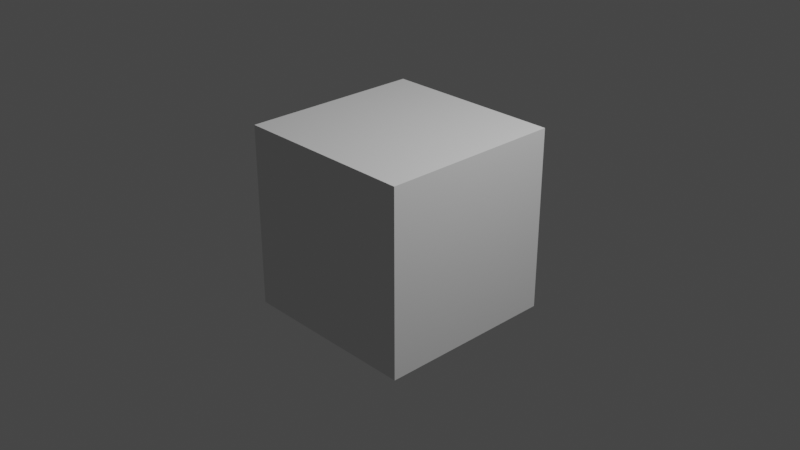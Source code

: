 # Source: animation_keyframe.blend  (saved by Blender 2.82.7; exported with 4.5.12 LTS)
import bpy
from mathutils import Matrix  # noqa: F401  (used for matrix-valued properties, if any)

bpy.ops.wm.read_factory_settings(use_empty=True)
scene = bpy.context.scene
scene.name = 'Scene'

# ---- collections
col_collection = bpy.data.collections.new('Collection'); scene.collection.children.link(col_collection)

# ---- world
world_world = bpy.data.worlds.new('World'); scene.world = world_world
world_world.use_nodes = True; world_world.node_tree.nodes.clear()
_N = world_world.node_tree.nodes; _L = world_world.node_tree.links
n0 = _N.new('ShaderNodeOutputWorld'); n0.name = 'World Output'; n0.location = (300, 300)
n1 = _N.new('ShaderNodeBackground'); n1.name = 'Background'; n1.location = (10, 300)
n1.inputs[0].default_value = (0.05088, 0.05088, 0.05088, 1.0)
_L.new(n1.outputs[0], n0.inputs[0])
n0.is_active_output = True
world_world.color = (0.05088, 0.05088, 0.05088)
world_world.use_sun_shadow = False
world_world.sun_shadow_jitter_overblur = 0.0

# ---- cameras
cam_camera = bpy.data.cameras.new('Camera')
cam_camera.clip_end = 100.0
cam_camera.ortho_scale = 7.314

# ---- lights
light_light = bpy.data.lights.new('Light', 'POINT')
light_light.transmission_factor = 0.0
light_light.energy = 1000.0
light_light.shadow_soft_size = 0.1
light_light.shadow_maximum_resolution = 0.006
light_light.use_absolute_resolution = True

# ---- meshes
me_cube = bpy.data.meshes.new('Cube')
me_cube.from_pydata([(1.0, 1.0, 1.0), (1.0, 1.0, -1.0), (1.0, -1.0, 1.0), (1.0, -1.0, -1.0), (-1.0, 1.0, 1.0), (-1.0, 1.0, -1.0), (-1.0, -1.0, 1.0), (-1.0, -1.0, -1.0)], [], [(0, 4, 6, 2), (3, 2, 6, 7), (7, 6, 4, 5), (5, 1, 3, 7), (1, 0, 2, 3), (5, 4, 0, 1)])
_uv = me_cube.uv_layers.new(name='UVMap')
_uv.uv.foreach_set('vector', [0.625, 0.5, 0.875, 0.5, 0.875, 0.75, 0.625, 0.75, 0.375, 0.75, 0.625, 0.75, 0.625, 1.0, 0.375, 1.0, 0.375, 0.0, 0.625, 0.0, 0.625, 0.25, 0.375, 0.25, 0.125, 0.5, 0.375, 0.5, 0.375, 0.75, 0.125, 0.75, 0.375, 0.5, 0.625, 0.5, 0.625, 0.75, 0.375, 0.75, 0.375, 0.25, 0.625, 0.25, 0.625, 0.5, 0.375, 0.5])
me_cube.use_remesh_preserve_volume = False
me_cube.use_remesh_preserve_attributes = False
me_cube.use_mirror_vertex_groups = False
me_cube.update()

# ---- objects
ob_cube = bpy.data.objects.new('Cube', me_cube)
ob_light = bpy.data.objects.new('Light', light_light)
ob_camera = bpy.data.objects.new('Camera', cam_camera)

# ---- transforms, parenting, visibility, modifiers, constraints
ob_cube.location = (0.0, 0.0, 0.0)
ob_cube.lock_rotations_4d = False
ob_cube.empty_display_type = 'ARROWS'
ob_cube.lineart.crease_threshold = 0.0
ob_light.location = (4.076, 1.005, 5.904)
ob_light.rotation_euler = (0.6503, 0.05522, 1.866)
ob_light.lock_rotations_4d = False
ob_light.empty_display_type = 'ARROWS'
ob_light.color = (0.0, 0.0, 0.0, 0.0)
ob_light.lineart.crease_threshold = 0.0
ob_camera.location = (7.359, -6.926, 4.958)
ob_camera.rotation_euler = (1.109, 0.0, 0.8149)
ob_camera.lock_rotations_4d = False
ob_camera.empty_display_type = 'ARROWS'
ob_camera.color = (0.0, 0.0, 0.0, 0.0)
ob_camera.display_type = 'WIRE'
ob_camera.lineart.crease_threshold = 0.0

# ---- collection membership
col_collection.objects.link(ob_cube)
col_collection.objects.link(ob_light)
col_collection.objects.link(ob_camera)

# ---- scene / render settings (as saved in the file)
scene.camera = ob_camera
scene.frame_start = 1; scene.frame_end = 48; scene.frame_set(1)
scene.render.engine = 'BLENDER_EEVEE_NEXT'
scene.cycles.use_denoising = False
scene.cycles.samples = 128
scene.cycles.sampling_pattern = 'TABULATED_SOBOL'
scene.cycles.use_adaptive_sampling = False
scene.cycles.use_light_tree = False
scene.view_settings.view_transform = 'Filmic'
bpy.context.view_layer.update()
